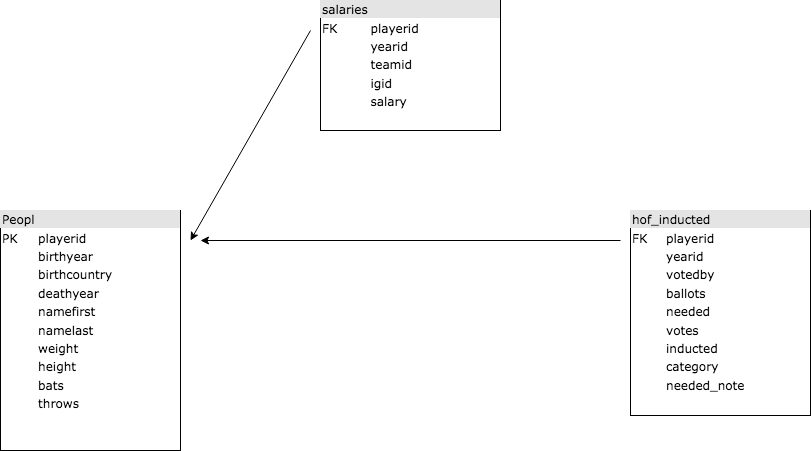

The diagram above was exported from draw.io. Its source (the exported page's mxGraphModel, read from the mxfile embedded in the PNG):
<mxGraphModel dx="1029" dy="687" grid="1" gridSize="10" guides="1" tooltips="1" connect="1" arrows="1" fold="1" page="1" pageScale="1" pageWidth="1100" pageHeight="850" background="#ffffff" math="0" shadow="0">
  <root>
    <mxCell id="0" />
    <mxCell id="1" parent="0" />
    <mxCell id="2ed32ef02a7f4228-6" value="&lt;div style=&quot;box-sizing: border-box ; width: 100% ; background: #e4e4e4 ; padding: 2px&quot;&gt;hof_inducted&lt;/div&gt;&lt;table style=&quot;width: 100% ; font-size: 1em&quot; cellspacing=&quot;0&quot; cellpadding=&quot;2&quot;&gt;&lt;tbody&gt;&lt;tr&gt;&lt;td&gt;FK&lt;/td&gt;&lt;td&gt;playerid&lt;/td&gt;&lt;/tr&gt;&lt;tr&gt;&lt;td&gt;&lt;br&gt;&lt;/td&gt;&lt;td&gt;yearid&lt;/td&gt;&lt;/tr&gt;&lt;tr&gt;&lt;td&gt;&lt;br&gt;&lt;/td&gt;&lt;td&gt;votedby&lt;/td&gt;&lt;/tr&gt;&lt;tr&gt;&lt;td&gt;&lt;br&gt;&lt;/td&gt;&lt;td&gt;ballots&lt;br&gt;&lt;/td&gt;&lt;/tr&gt;&lt;tr&gt;&lt;td&gt;&lt;br&gt;&lt;/td&gt;&lt;td&gt;needed&lt;br&gt;&lt;/td&gt;&lt;/tr&gt;&lt;tr&gt;&lt;td&gt;&lt;br&gt;&lt;/td&gt;&lt;td&gt;votes&lt;br&gt;&lt;/td&gt;&lt;/tr&gt;&lt;tr&gt;&lt;td&gt;&lt;br&gt;&lt;/td&gt;&lt;td&gt;inducted&lt;br&gt;&lt;/td&gt;&lt;/tr&gt;&lt;tr&gt;&lt;td&gt;&lt;br&gt;&lt;/td&gt;&lt;td&gt;category&lt;br&gt;&lt;/td&gt;&lt;/tr&gt;&lt;tr&gt;&lt;td&gt;&lt;br&gt;&lt;/td&gt;&lt;td&gt;needed_note&lt;br&gt;&lt;/td&gt;&lt;/tr&gt;&lt;/tbody&gt;&lt;/table&gt;" style="verticalAlign=top;align=left;overflow=fill;html=1;rounded=0;shadow=0;comic=0;labelBackgroundColor=none;strokeColor=#000000;strokeWidth=1;fillColor=#ffffff;fontFamily=Verdana;fontSize=12;fontColor=#000000;" parent="1" vertex="1">
      <mxGeometry x="810" y="330" width="180" height="205" as="geometry" />
    </mxCell>
    <mxCell id="2ed32ef02a7f4228-10" value="&lt;div style=&quot;box-sizing: border-box ; width: 100% ; background: #e4e4e4 ; padding: 2px&quot;&gt;Peopl&lt;/div&gt;&lt;table style=&quot;width: 100% ; font-size: 1em&quot; cellspacing=&quot;0&quot; cellpadding=&quot;2&quot;&gt;&lt;tbody&gt;&lt;tr&gt;&lt;td&gt;PK&lt;/td&gt;&lt;td&gt;playerid&lt;/td&gt;&lt;/tr&gt;&lt;tr&gt;&lt;td&gt;&lt;br&gt;&lt;/td&gt;&lt;td&gt;birthyear&lt;/td&gt;&lt;/tr&gt;&lt;tr&gt;&lt;td&gt;&lt;br&gt;&lt;/td&gt;&lt;td&gt;birthcountry&lt;/td&gt;&lt;/tr&gt;&lt;tr&gt;&lt;td&gt;&lt;br&gt;&lt;/td&gt;&lt;td&gt;deathyear&lt;br&gt;&lt;/td&gt;&lt;/tr&gt;&lt;tr&gt;&lt;td&gt;&lt;br&gt;&lt;/td&gt;&lt;td&gt;namefirst&lt;br&gt;&lt;/td&gt;&lt;/tr&gt;&lt;tr&gt;&lt;td&gt;&lt;br&gt;&lt;/td&gt;&lt;td&gt;namelast&lt;br&gt;&lt;/td&gt;&lt;/tr&gt;&lt;tr&gt;&lt;td&gt;&lt;br&gt;&lt;/td&gt;&lt;td&gt;weight&lt;br&gt;&lt;/td&gt;&lt;/tr&gt;&lt;tr&gt;&lt;td&gt;&lt;br&gt;&lt;/td&gt;&lt;td&gt;height&lt;br&gt;&lt;/td&gt;&lt;/tr&gt;&lt;tr&gt;&lt;td&gt;&lt;br&gt;&lt;/td&gt;&lt;td&gt;bats&lt;br&gt;&lt;/td&gt;&lt;/tr&gt;&lt;tr&gt;&lt;td&gt;&lt;br&gt;&lt;/td&gt;&lt;td&gt;throws&lt;br&gt;&lt;/td&gt;&lt;/tr&gt;&lt;/tbody&gt;&lt;/table&gt;" style="verticalAlign=top;align=left;overflow=fill;html=1;rounded=0;shadow=0;comic=0;labelBackgroundColor=none;strokeColor=#000000;strokeWidth=1;fillColor=#ffffff;fontFamily=Verdana;fontSize=12;fontColor=#000000;" parent="1" vertex="1">
      <mxGeometry x="180" y="330" width="180" height="240" as="geometry" />
    </mxCell>
    <mxCell id="2ed32ef02a7f4228-12" value="&lt;div style=&quot;box-sizing: border-box ; width: 100% ; background: #e4e4e4 ; padding: 2px&quot;&gt;salaries&lt;/div&gt;&lt;table style=&quot;width: 100% ; font-size: 1em&quot; cellspacing=&quot;0&quot; cellpadding=&quot;2&quot;&gt;&lt;tbody&gt;&lt;tr&gt;&lt;td&gt;FK&lt;br&gt;&lt;/td&gt;&lt;td&gt;playerid&lt;/td&gt;&lt;/tr&gt;&lt;tr&gt;&lt;td&gt;&lt;br&gt;&lt;/td&gt;&lt;td&gt;yearid&lt;/td&gt;&lt;/tr&gt;&lt;tr&gt;&lt;td&gt;&lt;br&gt;&lt;/td&gt;&lt;td&gt;teamid&lt;/td&gt;&lt;/tr&gt;&lt;tr&gt;&lt;td&gt;&lt;br&gt;&lt;/td&gt;&lt;td&gt;igid&lt;br&gt;&lt;/td&gt;&lt;/tr&gt;&lt;tr&gt;&lt;td&gt;&lt;br&gt;&lt;/td&gt;&lt;td&gt;salary&lt;br&gt;&lt;/td&gt;&lt;/tr&gt;&lt;/tbody&gt;&lt;/table&gt;" style="verticalAlign=top;align=left;overflow=fill;html=1;rounded=0;shadow=0;comic=0;labelBackgroundColor=none;strokeColor=#000000;strokeWidth=1;fillColor=#ffffff;fontFamily=Verdana;fontSize=12;fontColor=#000000;" parent="1" vertex="1">
      <mxGeometry x="500" y="120" width="180" height="130" as="geometry" />
    </mxCell>
    <mxCell id="B_4wPKio6C5VIddAN9er-1" value="" style="endArrow=classic;html=1;" edge="1" parent="1">
      <mxGeometry width="50" height="50" relative="1" as="geometry">
        <mxPoint x="490" y="150" as="sourcePoint" />
        <mxPoint x="370" y="360" as="targetPoint" />
      </mxGeometry>
    </mxCell>
    <mxCell id="B_4wPKio6C5VIddAN9er-2" value="" style="endArrow=classic;html=1;" edge="1" parent="1">
      <mxGeometry width="50" height="50" relative="1" as="geometry">
        <mxPoint x="800" y="360" as="sourcePoint" />
        <mxPoint x="380" y="360" as="targetPoint" />
      </mxGeometry>
    </mxCell>
  </root>
</mxGraphModel>